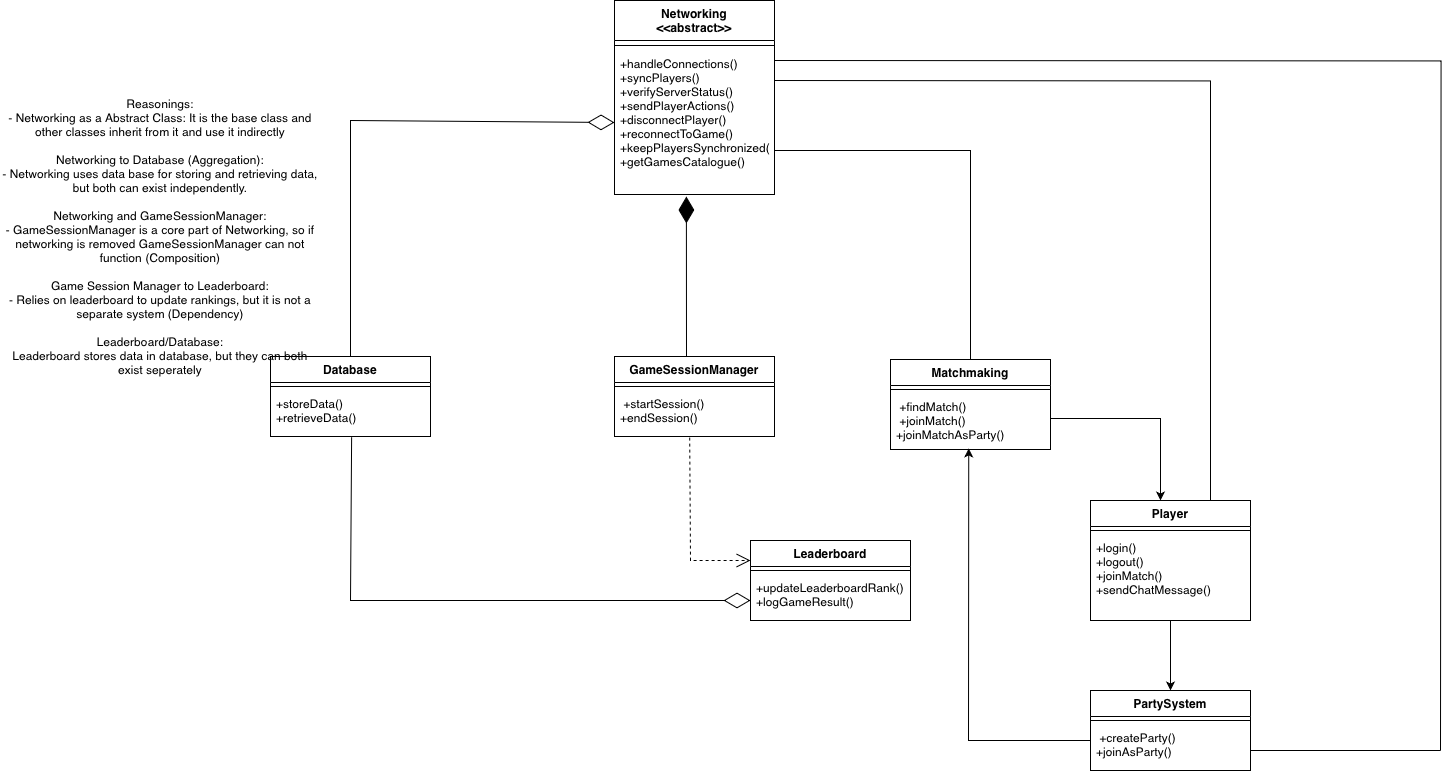

The diagram above was exported from draw.io. Its source (the exported page's mxGraphModel, read from the mxfile embedded in the PNG):
<mxGraphModel dx="3063" dy="763" grid="1" gridSize="10" guides="1" tooltips="1" connect="1" arrows="1" fold="1" page="1" pageScale="1" pageWidth="850" pageHeight="1100" math="0" shadow="0">
  <root>
    <mxCell id="0" />
    <mxCell id="1" parent="0" />
    <mxCell id="UoD8kOQNlIp3FcRKAKT3-1" value="&lt;div&gt;&lt;span style=&quot;background-color: transparent; color: light-dark(rgb(0, 0, 0), rgb(255, 255, 255));&quot;&gt;Networking&lt;/span&gt;&lt;/div&gt;&lt;div&gt;&lt;span style=&quot;background-color: transparent; color: light-dark(rgb(0, 0, 0), rgb(255, 255, 255));&quot;&gt;&amp;lt;&amp;lt;abstract&amp;gt;&amp;gt;&lt;/span&gt;&lt;/div&gt;" style="swimlane;fontStyle=1;align=center;verticalAlign=top;childLayout=stackLayout;horizontal=1;startSize=40;horizontalStack=0;resizeParent=1;resizeParentMax=0;resizeLast=0;collapsible=1;marginBottom=0;whiteSpace=wrap;html=1;" parent="1" vertex="1">
      <mxGeometry x="-1236" y="80" width="160" height="194" as="geometry" />
    </mxCell>
    <mxCell id="UoD8kOQNlIp3FcRKAKT3-2" value="" style="line;strokeWidth=1;fillColor=none;align=left;verticalAlign=middle;spacingTop=-1;spacingLeft=3;spacingRight=3;rotatable=0;labelPosition=right;points=[];portConstraint=eastwest;strokeColor=inherit;" parent="UoD8kOQNlIp3FcRKAKT3-1" vertex="1">
      <mxGeometry y="40" width="160" height="10" as="geometry" />
    </mxCell>
    <mxCell id="UoD8kOQNlIp3FcRKAKT3-3" value="&lt;div&gt;+handleConnections()&lt;/div&gt;&lt;div&gt;+syncPlayers()&lt;/div&gt;&lt;div&gt;&lt;span style=&quot;background-color: transparent; color: light-dark(rgb(0, 0, 0), rgb(255, 255, 255));&quot;&gt;+verifyServerStatus()&lt;/span&gt;&lt;/div&gt;&lt;div&gt;+sendPlayerActions()&lt;/div&gt;&lt;div&gt;+disconnectPlayer()&lt;/div&gt;&lt;div&gt;&lt;span style=&quot;background-color: transparent; color: light-dark(rgb(0, 0, 0), rgb(255, 255, 255));&quot;&gt;+reconnectToGame()&lt;/span&gt;&lt;/div&gt;&lt;div&gt;&lt;span style=&quot;background-color: transparent; color: light-dark(rgb(0, 0, 0), rgb(255, 255, 255));&quot;&gt;+keepPlayersSynchronized()&lt;/span&gt;&lt;/div&gt;&lt;div&gt;+getGamesCatalogue()&lt;/div&gt;" style="text;strokeColor=none;fillColor=none;align=left;verticalAlign=top;spacingLeft=4;spacingRight=4;overflow=hidden;rotatable=0;points=[[0,0.5],[1,0.5]];portConstraint=eastwest;whiteSpace=wrap;html=1;" parent="UoD8kOQNlIp3FcRKAKT3-1" vertex="1">
      <mxGeometry y="50" width="160" height="144" as="geometry" />
    </mxCell>
    <mxCell id="UoD8kOQNlIp3FcRKAKT3-4" value="" style="endArrow=diamondThin;endFill=1;endSize=24;html=1;rounded=0;" parent="1" edge="1">
      <mxGeometry width="160" relative="1" as="geometry">
        <mxPoint x="-1164" y="436" as="sourcePoint" />
        <mxPoint x="-1164.12" y="276" as="targetPoint" />
        <Array as="points" />
      </mxGeometry>
    </mxCell>
    <mxCell id="UoD8kOQNlIp3FcRKAKT3-5" value="GameSessionManager" style="swimlane;fontStyle=1;align=center;verticalAlign=top;childLayout=stackLayout;horizontal=1;startSize=26;horizontalStack=0;resizeParent=1;resizeParentMax=0;resizeLast=0;collapsible=1;marginBottom=0;whiteSpace=wrap;html=1;" parent="1" vertex="1">
      <mxGeometry x="-1236" y="436" width="160" height="80" as="geometry" />
    </mxCell>
    <mxCell id="UoD8kOQNlIp3FcRKAKT3-6" value="" style="line;strokeWidth=1;fillColor=none;align=left;verticalAlign=middle;spacingTop=-1;spacingLeft=3;spacingRight=3;rotatable=0;labelPosition=right;points=[];portConstraint=eastwest;strokeColor=inherit;" parent="UoD8kOQNlIp3FcRKAKT3-5" vertex="1">
      <mxGeometry y="26" width="160" height="8" as="geometry" />
    </mxCell>
    <mxCell id="UoD8kOQNlIp3FcRKAKT3-7" value="&amp;nbsp;+startSession()&lt;br/&gt;    +endSession()" style="text;strokeColor=none;fillColor=none;align=left;verticalAlign=top;spacingLeft=4;spacingRight=4;overflow=hidden;rotatable=0;points=[[0,0.5],[1,0.5]];portConstraint=eastwest;whiteSpace=wrap;html=1;" parent="UoD8kOQNlIp3FcRKAKT3-5" vertex="1">
      <mxGeometry y="34" width="160" height="46" as="geometry" />
    </mxCell>
    <mxCell id="UoD8kOQNlIp3FcRKAKT3-8" value="Database" style="swimlane;fontStyle=1;align=center;verticalAlign=top;childLayout=stackLayout;horizontal=1;startSize=26;horizontalStack=0;resizeParent=1;resizeParentMax=0;resizeLast=0;collapsible=1;marginBottom=0;whiteSpace=wrap;html=1;" parent="1" vertex="1">
      <mxGeometry x="-1580" y="436" width="160" height="80" as="geometry" />
    </mxCell>
    <mxCell id="UoD8kOQNlIp3FcRKAKT3-9" value="" style="endArrow=diamondThin;endFill=0;endSize=24;html=1;rounded=0;entryX=0;entryY=0.5;entryDx=0;entryDy=0;" parent="UoD8kOQNlIp3FcRKAKT3-8" target="UoD8kOQNlIp3FcRKAKT3-3" edge="1">
      <mxGeometry width="160" relative="1" as="geometry">
        <mxPoint x="80" as="sourcePoint" />
        <mxPoint x="240" as="targetPoint" />
        <Array as="points">
          <mxPoint x="80" y="-236" />
        </Array>
      </mxGeometry>
    </mxCell>
    <mxCell id="UoD8kOQNlIp3FcRKAKT3-10" value="" style="line;strokeWidth=1;fillColor=none;align=left;verticalAlign=middle;spacingTop=-1;spacingLeft=3;spacingRight=3;rotatable=0;labelPosition=right;points=[];portConstraint=eastwest;strokeColor=inherit;" parent="UoD8kOQNlIp3FcRKAKT3-8" vertex="1">
      <mxGeometry y="26" width="160" height="8" as="geometry" />
    </mxCell>
    <mxCell id="UoD8kOQNlIp3FcRKAKT3-11" value="+storeData()&lt;br&gt;+retrieveData()" style="text;strokeColor=none;fillColor=none;align=left;verticalAlign=top;spacingLeft=4;spacingRight=4;overflow=hidden;rotatable=0;points=[[0,0.5],[1,0.5]];portConstraint=eastwest;whiteSpace=wrap;html=1;" parent="UoD8kOQNlIp3FcRKAKT3-8" vertex="1">
      <mxGeometry y="34" width="160" height="46" as="geometry" />
    </mxCell>
    <mxCell id="UoD8kOQNlIp3FcRKAKT3-12" value="Matchmaking" style="swimlane;fontStyle=1;align=center;verticalAlign=top;childLayout=stackLayout;horizontal=1;startSize=26;horizontalStack=0;resizeParent=1;resizeParentMax=0;resizeLast=0;collapsible=1;marginBottom=0;whiteSpace=wrap;html=1;" parent="1" vertex="1">
      <mxGeometry x="-960" y="439" width="160" height="90" as="geometry" />
    </mxCell>
    <mxCell id="UoD8kOQNlIp3FcRKAKT3-13" value="" style="line;strokeWidth=1;fillColor=none;align=left;verticalAlign=middle;spacingTop=-1;spacingLeft=3;spacingRight=3;rotatable=0;labelPosition=right;points=[];portConstraint=eastwest;strokeColor=inherit;" parent="UoD8kOQNlIp3FcRKAKT3-12" vertex="1">
      <mxGeometry y="26" width="160" height="8" as="geometry" />
    </mxCell>
    <mxCell id="UoD8kOQNlIp3FcRKAKT3-14" value="&amp;nbsp;+findMatch()&amp;nbsp;&lt;div&gt;&amp;nbsp;+joinMatch()&lt;br/&gt;    +joinMatchAsParty()&lt;/div&gt;" style="text;strokeColor=none;fillColor=none;align=left;verticalAlign=top;spacingLeft=4;spacingRight=4;overflow=hidden;rotatable=0;points=[[0,0.5],[1,0.5]];portConstraint=eastwest;whiteSpace=wrap;html=1;" parent="UoD8kOQNlIp3FcRKAKT3-12" vertex="1">
      <mxGeometry y="34" width="160" height="56" as="geometry" />
    </mxCell>
    <mxCell id="UoD8kOQNlIp3FcRKAKT3-16" value="Player" style="swimlane;fontStyle=1;align=center;verticalAlign=top;childLayout=stackLayout;horizontal=1;startSize=26;horizontalStack=0;resizeParent=1;resizeParentMax=0;resizeLast=0;collapsible=1;marginBottom=0;whiteSpace=wrap;html=1;" parent="1" vertex="1">
      <mxGeometry x="-760" y="580" width="160" height="120" as="geometry" />
    </mxCell>
    <mxCell id="UoD8kOQNlIp3FcRKAKT3-17" value="" style="line;strokeWidth=1;fillColor=none;align=left;verticalAlign=middle;spacingTop=-1;spacingLeft=3;spacingRight=3;rotatable=0;labelPosition=right;points=[];portConstraint=eastwest;strokeColor=inherit;" parent="UoD8kOQNlIp3FcRKAKT3-16" vertex="1">
      <mxGeometry y="26" width="160" height="8" as="geometry" />
    </mxCell>
    <mxCell id="UoD8kOQNlIp3FcRKAKT3-18" value="+login()&lt;br/&gt;    +logout()&lt;br/&gt;    +joinMatch()&lt;br/&gt;    +sendChatMessage()" style="text;strokeColor=none;fillColor=none;align=left;verticalAlign=top;spacingLeft=4;spacingRight=4;overflow=hidden;rotatable=0;points=[[0,0.5],[1,0.5]];portConstraint=eastwest;whiteSpace=wrap;html=1;" parent="UoD8kOQNlIp3FcRKAKT3-16" vertex="1">
      <mxGeometry y="34" width="160" height="86" as="geometry" />
    </mxCell>
    <mxCell id="UoD8kOQNlIp3FcRKAKT3-20" value="" style="endArrow=classic;html=1;rounded=0;" parent="1" edge="1">
      <mxGeometry width="50" height="50" relative="1" as="geometry">
        <mxPoint x="-800" y="498" as="sourcePoint" />
        <mxPoint x="-690" y="580" as="targetPoint" />
        <Array as="points">
          <mxPoint x="-690" y="498" />
        </Array>
      </mxGeometry>
    </mxCell>
    <mxCell id="UoD8kOQNlIp3FcRKAKT3-22" value="PartySystem" style="swimlane;fontStyle=1;align=center;verticalAlign=top;childLayout=stackLayout;horizontal=1;startSize=26;horizontalStack=0;resizeParent=1;resizeParentMax=0;resizeLast=0;collapsible=1;marginBottom=0;whiteSpace=wrap;html=1;" parent="1" vertex="1">
      <mxGeometry x="-760" y="770" width="160" height="80" as="geometry" />
    </mxCell>
    <mxCell id="UoD8kOQNlIp3FcRKAKT3-33" value="" style="endArrow=classic;html=1;rounded=0;entryX=0.489;entryY=0.981;entryDx=0;entryDy=0;entryPerimeter=0;" parent="UoD8kOQNlIp3FcRKAKT3-22" target="UoD8kOQNlIp3FcRKAKT3-14" edge="1">
      <mxGeometry width="50" height="50" relative="1" as="geometry">
        <mxPoint y="50" as="sourcePoint" />
        <mxPoint x="50" as="targetPoint" />
        <Array as="points">
          <mxPoint x="-122" y="50" />
        </Array>
      </mxGeometry>
    </mxCell>
    <mxCell id="UoD8kOQNlIp3FcRKAKT3-23" value="" style="line;strokeWidth=1;fillColor=none;align=left;verticalAlign=middle;spacingTop=-1;spacingLeft=3;spacingRight=3;rotatable=0;labelPosition=right;points=[];portConstraint=eastwest;strokeColor=inherit;" parent="UoD8kOQNlIp3FcRKAKT3-22" vertex="1">
      <mxGeometry y="26" width="160" height="8" as="geometry" />
    </mxCell>
    <mxCell id="UoD8kOQNlIp3FcRKAKT3-24" value="&amp;nbsp;+createParty()&lt;br/&gt;    +joinAsParty()" style="text;strokeColor=none;fillColor=none;align=left;verticalAlign=top;spacingLeft=4;spacingRight=4;overflow=hidden;rotatable=0;points=[[0,0.5],[1,0.5]];portConstraint=eastwest;whiteSpace=wrap;html=1;" parent="UoD8kOQNlIp3FcRKAKT3-22" vertex="1">
      <mxGeometry y="34" width="160" height="46" as="geometry" />
    </mxCell>
    <mxCell id="UoD8kOQNlIp3FcRKAKT3-25" value="" style="endArrow=classic;html=1;rounded=0;entryX=0.5;entryY=0;entryDx=0;entryDy=0;" parent="1" target="UoD8kOQNlIp3FcRKAKT3-22" edge="1">
      <mxGeometry width="50" height="50" relative="1" as="geometry">
        <mxPoint x="-680" y="700" as="sourcePoint" />
        <mxPoint x="-520" y="690" as="targetPoint" />
      </mxGeometry>
    </mxCell>
    <mxCell id="UoD8kOQNlIp3FcRKAKT3-26" value="Leaderboard" style="swimlane;fontStyle=1;align=center;verticalAlign=top;childLayout=stackLayout;horizontal=1;startSize=26;horizontalStack=0;resizeParent=1;resizeParentMax=0;resizeLast=0;collapsible=1;marginBottom=0;whiteSpace=wrap;html=1;" parent="1" vertex="1">
      <mxGeometry x="-1100" y="620" width="160" height="80" as="geometry" />
    </mxCell>
    <mxCell id="UoD8kOQNlIp3FcRKAKT3-27" value="" style="line;strokeWidth=1;fillColor=none;align=left;verticalAlign=middle;spacingTop=-1;spacingLeft=3;spacingRight=3;rotatable=0;labelPosition=right;points=[];portConstraint=eastwest;strokeColor=inherit;" parent="UoD8kOQNlIp3FcRKAKT3-26" vertex="1">
      <mxGeometry y="26" width="160" height="8" as="geometry" />
    </mxCell>
    <mxCell id="UoD8kOQNlIp3FcRKAKT3-29" value="+updateLeaderboardRank()&lt;br/&gt;    +logGameResult()" style="text;strokeColor=none;fillColor=none;align=left;verticalAlign=top;spacingLeft=4;spacingRight=4;overflow=hidden;rotatable=0;points=[[0,0.5],[1,0.5]];portConstraint=eastwest;whiteSpace=wrap;html=1;" parent="UoD8kOQNlIp3FcRKAKT3-26" vertex="1">
      <mxGeometry y="34" width="160" height="46" as="geometry" />
    </mxCell>
    <mxCell id="UoD8kOQNlIp3FcRKAKT3-32" value="" style="endArrow=diamondThin;endFill=0;endSize=24;html=1;rounded=0;entryX=0;entryY=0.5;entryDx=0;entryDy=0;exitX=0.507;exitY=1.015;exitDx=0;exitDy=0;exitPerimeter=0;" parent="1" source="UoD8kOQNlIp3FcRKAKT3-11" edge="1">
      <mxGeometry width="160" relative="1" as="geometry">
        <mxPoint x="-1530" y="680" as="sourcePoint" />
        <mxPoint x="-1100" y="680" as="targetPoint" />
        <Array as="points">
          <mxPoint x="-1500" y="680" />
        </Array>
      </mxGeometry>
    </mxCell>
    <mxCell id="UoD8kOQNlIp3FcRKAKT3-43" value="" style="endArrow=open;endSize=12;dashed=1;html=1;rounded=0;exitX=0.47;exitY=1.024;exitDx=0;exitDy=0;exitPerimeter=0;" parent="1" source="UoD8kOQNlIp3FcRKAKT3-7" edge="1">
      <mxGeometry x="0.0024" width="160" relative="1" as="geometry">
        <mxPoint x="-1260" y="640" as="sourcePoint" />
        <mxPoint x="-1100" y="640" as="targetPoint" />
        <Array as="points">
          <mxPoint x="-1160" y="640" />
        </Array>
        <mxPoint as="offset" />
      </mxGeometry>
    </mxCell>
    <mxCell id="UoD8kOQNlIp3FcRKAKT3-44" value="" style="endArrow=none;html=1;edgeStyle=orthogonalEdgeStyle;rounded=0;entryX=0.5;entryY=0;entryDx=0;entryDy=0;" parent="1" target="UoD8kOQNlIp3FcRKAKT3-12" edge="1">
      <mxGeometry relative="1" as="geometry">
        <mxPoint x="-1076" y="230" as="sourcePoint" />
        <mxPoint x="-916" y="230" as="targetPoint" />
        <Array as="points">
          <mxPoint x="-880" y="230" />
        </Array>
      </mxGeometry>
    </mxCell>
    <mxCell id="UoD8kOQNlIp3FcRKAKT3-47" value="" style="endArrow=none;html=1;edgeStyle=orthogonalEdgeStyle;rounded=0;entryX=0.75;entryY=0;entryDx=0;entryDy=0;" parent="1" target="UoD8kOQNlIp3FcRKAKT3-16" edge="1">
      <mxGeometry relative="1" as="geometry">
        <mxPoint x="-1076" y="160" as="sourcePoint" />
        <mxPoint x="-610" y="160" as="targetPoint" />
      </mxGeometry>
    </mxCell>
    <mxCell id="UoD8kOQNlIp3FcRKAKT3-50" value="" style="endArrow=none;html=1;edgeStyle=orthogonalEdgeStyle;rounded=0;" parent="1" edge="1">
      <mxGeometry relative="1" as="geometry">
        <mxPoint x="-1076" y="140" as="sourcePoint" />
        <mxPoint x="-410" y="830" as="targetPoint" />
      </mxGeometry>
    </mxCell>
    <mxCell id="UoD8kOQNlIp3FcRKAKT3-53" value="" style="endArrow=none;html=1;edgeStyle=orthogonalEdgeStyle;rounded=0;exitX=1;exitY=0.75;exitDx=0;exitDy=0;" parent="1" source="UoD8kOQNlIp3FcRKAKT3-22" edge="1">
      <mxGeometry relative="1" as="geometry">
        <mxPoint x="-570" y="830" as="sourcePoint" />
        <mxPoint x="-410" y="830" as="targetPoint" />
      </mxGeometry>
    </mxCell>
    <mxCell id="zBn7osuXc4w-TiDSYEeK-1" value="Reasonings:&lt;div&gt;- Networking as a Abstract Class: It is the base class and other classes inherit from it and use it indirectly&lt;/div&gt;&lt;div&gt;&lt;br&gt;&lt;/div&gt;&lt;div&gt;Networking to Database (Aggregation):&lt;/div&gt;&lt;div&gt;- Networking uses data base for storing and retrieving data, but both can exist independently.&lt;/div&gt;&lt;div&gt;&lt;br&gt;&lt;/div&gt;&lt;div&gt;Networking and GameSessionManager:&lt;/div&gt;&lt;div&gt;- GameSessionManager is a core part of Networking, so if networking is removed GameSessionManager can not function (Composition)&lt;/div&gt;&lt;div&gt;&lt;br&gt;&lt;/div&gt;&lt;div&gt;Game Session Manager to Leaderboard:&lt;/div&gt;&lt;div&gt;- Relies on leaderboard to update rankings, but it is not a separate system (Dependency)&lt;/div&gt;&lt;div&gt;&lt;br&gt;&lt;/div&gt;&lt;div&gt;Leaderboard/Database:&lt;/div&gt;&lt;div&gt;Leaderboard stores data in database, but they can both exist seperately&lt;/div&gt;&lt;div&gt;&lt;br&gt;&lt;/div&gt;&lt;div&gt;&lt;br&gt;&lt;/div&gt;&lt;div&gt;&lt;br&gt;&lt;/div&gt;&lt;div&gt;&lt;br&gt;&lt;/div&gt;&lt;div&gt;&lt;br&gt;&lt;/div&gt;&lt;div&gt;&lt;br&gt;&lt;/div&gt;&lt;div&gt;&amp;nbsp;&lt;/div&gt;" style="text;html=1;align=center;verticalAlign=middle;whiteSpace=wrap;rounded=0;" parent="1" vertex="1">
      <mxGeometry x="-1850" y="350" width="320" height="30" as="geometry" />
    </mxCell>
  </root>
</mxGraphModel>